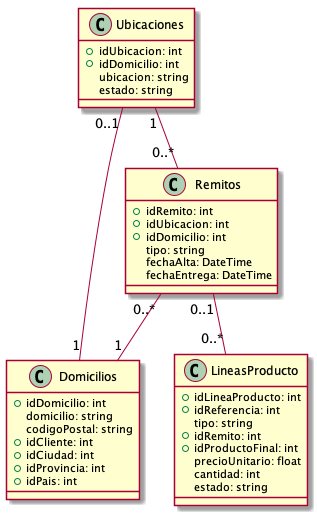

The diagram above was rendered by PlantUML. Its source (embedded in the PNG):
@startuml vistaEntregas
class Ubicaciones{
    +idUbicacion: int
    +idDomicilio: int
    ubicacion: string
    estado: string
}
class Domicilios{
    +idDomicilio: int
    domicilio: string
    codigoPostal: string
    +idCliente: int
    +idCiudad: int
    +idProvincia: int
    +idPais: int
}
class LineasProducto{
    +idLineaProducto: int
    +idReferencia: int
    tipo: string
    +idRemito: int
    +idProductoFinal: int
    precioUnitario: float
    cantidad: int
    estado: string
}
class Remitos{
    +idRemito: int
    +idUbicacion: int
    +idDomicilio: int
    tipo: string
    fechaAlta: DateTime
    fechaEntrega: DateTime
}

Ubicaciones "0..1"--"1" Domicilios
Remitos "0..*"--"1" Domicilios 
Ubicaciones "1"--"0..*" Remitos 
Remitos "0..1"--"0..*" LineasProducto
@enduml